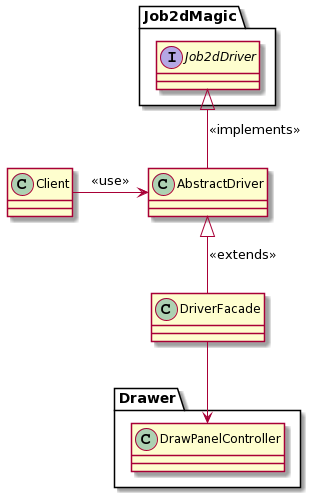

The diagram above was rendered by PlantUML. Its source (embedded in the PNG):
@startuml
class Client
class AbstractDriver
class DriverFacade


package Drawer {  
    class DrawPanelController
}

package Job2dMagic{
    interface Job2dDriver
}

Client -right-> AbstractDriver : <<use>>
DriverFacade --> DrawPanelController 
AbstractDriver -up-|> Job2dDriver : <<implements>>
AbstractDriver <|-down- DriverFacade : <<extends>>
@enduml